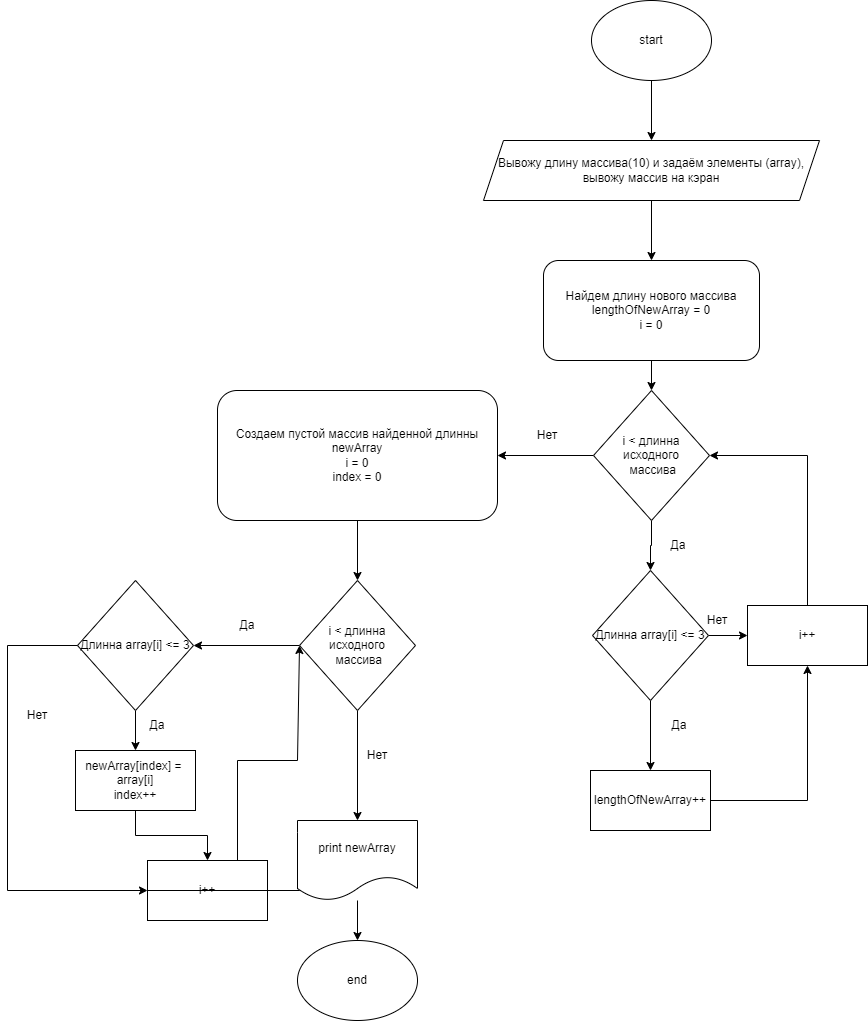

The diagram above was exported from draw.io. Its source (the exported page's mxGraphModel, read from the mxfile embedded in the PNG):
<mxGraphModel dx="2651" dy="1006" grid="1" gridSize="10" guides="1" tooltips="1" connect="1" arrows="1" fold="1" page="1" pageScale="1" pageWidth="827" pageHeight="1169" math="0" shadow="0">
  <root>
    <mxCell id="0" />
    <mxCell id="1" parent="0" />
    <mxCell id="odSZJRnYn6SSSFa58Y1a-4" value="" style="edgeStyle=orthogonalEdgeStyle;rounded=0;orthogonalLoop=1;jettySize=auto;html=1;" edge="1" parent="1" source="odSZJRnYn6SSSFa58Y1a-1" target="odSZJRnYn6SSSFa58Y1a-2">
      <mxGeometry relative="1" as="geometry" />
    </mxCell>
    <mxCell id="odSZJRnYn6SSSFa58Y1a-1" value="start" style="ellipse;whiteSpace=wrap;html=1;" vertex="1" parent="1">
      <mxGeometry x="354" y="40" width="120" height="80" as="geometry" />
    </mxCell>
    <mxCell id="odSZJRnYn6SSSFa58Y1a-5" value="" style="edgeStyle=orthogonalEdgeStyle;rounded=0;orthogonalLoop=1;jettySize=auto;html=1;" edge="1" parent="1" source="odSZJRnYn6SSSFa58Y1a-2" target="odSZJRnYn6SSSFa58Y1a-3">
      <mxGeometry relative="1" as="geometry" />
    </mxCell>
    <mxCell id="odSZJRnYn6SSSFa58Y1a-2" value="Вывожу длину массива(10) и задаём элементы (array), вывожу массив на кэран" style="shape=parallelogram;perimeter=parallelogramPerimeter;whiteSpace=wrap;html=1;fixedSize=1;" vertex="1" parent="1">
      <mxGeometry x="246" y="180" width="336" height="60" as="geometry" />
    </mxCell>
    <mxCell id="odSZJRnYn6SSSFa58Y1a-7" value="" style="edgeStyle=orthogonalEdgeStyle;rounded=0;orthogonalLoop=1;jettySize=auto;html=1;" edge="1" parent="1" source="odSZJRnYn6SSSFa58Y1a-3" target="odSZJRnYn6SSSFa58Y1a-6">
      <mxGeometry relative="1" as="geometry" />
    </mxCell>
    <mxCell id="odSZJRnYn6SSSFa58Y1a-3" value="Найдем длину нового массива lengthOfNewArray = 0&lt;br&gt;i = 0" style="rounded=1;whiteSpace=wrap;html=1;" vertex="1" parent="1">
      <mxGeometry x="306" y="300" width="216" height="100" as="geometry" />
    </mxCell>
    <mxCell id="odSZJRnYn6SSSFa58Y1a-9" value="" style="edgeStyle=orthogonalEdgeStyle;rounded=0;orthogonalLoop=1;jettySize=auto;html=1;" edge="1" parent="1" source="odSZJRnYn6SSSFa58Y1a-6" target="odSZJRnYn6SSSFa58Y1a-8">
      <mxGeometry relative="1" as="geometry" />
    </mxCell>
    <mxCell id="odSZJRnYn6SSSFa58Y1a-32" value="" style="edgeStyle=orthogonalEdgeStyle;rounded=0;orthogonalLoop=1;jettySize=auto;html=1;" edge="1" parent="1" source="odSZJRnYn6SSSFa58Y1a-6" target="odSZJRnYn6SSSFa58Y1a-31">
      <mxGeometry relative="1" as="geometry" />
    </mxCell>
    <mxCell id="odSZJRnYn6SSSFa58Y1a-6" value="i &amp;lt; длинна исходного&lt;br&gt;&amp;nbsp;массива" style="rhombus;whiteSpace=wrap;html=1;" vertex="1" parent="1">
      <mxGeometry x="356" y="430" width="116" height="130" as="geometry" />
    </mxCell>
    <mxCell id="odSZJRnYn6SSSFa58Y1a-14" value="" style="edgeStyle=orthogonalEdgeStyle;rounded=0;orthogonalLoop=1;jettySize=auto;html=1;" edge="1" parent="1" source="odSZJRnYn6SSSFa58Y1a-8" target="odSZJRnYn6SSSFa58Y1a-11">
      <mxGeometry relative="1" as="geometry" />
    </mxCell>
    <mxCell id="odSZJRnYn6SSSFa58Y1a-8" value="Создаем пустой массив найденной длинны newArray&lt;br&gt;i = 0&lt;br&gt;index = 0" style="rounded=1;whiteSpace=wrap;html=1;" vertex="1" parent="1">
      <mxGeometry x="-20" y="430" width="280" height="130" as="geometry" />
    </mxCell>
    <mxCell id="odSZJRnYn6SSSFa58Y1a-10" value="Нет" style="text;html=1;strokeColor=none;fillColor=none;align=center;verticalAlign=middle;whiteSpace=wrap;rounded=0;" vertex="1" parent="1">
      <mxGeometry x="280" y="460" width="60" height="30" as="geometry" />
    </mxCell>
    <mxCell id="odSZJRnYn6SSSFa58Y1a-13" value="" style="edgeStyle=orthogonalEdgeStyle;rounded=0;orthogonalLoop=1;jettySize=auto;html=1;" edge="1" parent="1" source="odSZJRnYn6SSSFa58Y1a-11" target="odSZJRnYn6SSSFa58Y1a-12">
      <mxGeometry relative="1" as="geometry" />
    </mxCell>
    <mxCell id="odSZJRnYn6SSSFa58Y1a-17" value="" style="edgeStyle=orthogonalEdgeStyle;rounded=0;orthogonalLoop=1;jettySize=auto;html=1;" edge="1" parent="1" source="odSZJRnYn6SSSFa58Y1a-11" target="odSZJRnYn6SSSFa58Y1a-16">
      <mxGeometry relative="1" as="geometry" />
    </mxCell>
    <mxCell id="odSZJRnYn6SSSFa58Y1a-11" value="i &amp;lt; длинна исходного&lt;br&gt;&amp;nbsp;массива" style="rhombus;whiteSpace=wrap;html=1;" vertex="1" parent="1">
      <mxGeometry x="62" y="620" width="116" height="130" as="geometry" />
    </mxCell>
    <mxCell id="odSZJRnYn6SSSFa58Y1a-43" value="" style="edgeStyle=orthogonalEdgeStyle;rounded=0;orthogonalLoop=1;jettySize=auto;html=1;" edge="1" parent="1" source="odSZJRnYn6SSSFa58Y1a-12" target="odSZJRnYn6SSSFa58Y1a-42">
      <mxGeometry relative="1" as="geometry" />
    </mxCell>
    <mxCell id="odSZJRnYn6SSSFa58Y1a-12" value="print newArray" style="shape=document;whiteSpace=wrap;html=1;boundedLbl=1;" vertex="1" parent="1">
      <mxGeometry x="60" y="860" width="120" height="80" as="geometry" />
    </mxCell>
    <mxCell id="odSZJRnYn6SSSFa58Y1a-15" value="Нет" style="text;html=1;strokeColor=none;fillColor=none;align=center;verticalAlign=middle;whiteSpace=wrap;rounded=0;" vertex="1" parent="1">
      <mxGeometry x="110" y="780" width="60" height="30" as="geometry" />
    </mxCell>
    <mxCell id="odSZJRnYn6SSSFa58Y1a-22" value="" style="edgeStyle=orthogonalEdgeStyle;rounded=0;orthogonalLoop=1;jettySize=auto;html=1;" edge="1" parent="1" source="odSZJRnYn6SSSFa58Y1a-16" target="odSZJRnYn6SSSFa58Y1a-19">
      <mxGeometry relative="1" as="geometry" />
    </mxCell>
    <mxCell id="odSZJRnYn6SSSFa58Y1a-16" value="Длинна array[i] &amp;lt;= 3" style="rhombus;whiteSpace=wrap;html=1;" vertex="1" parent="1">
      <mxGeometry x="-160" y="620" width="116" height="130" as="geometry" />
    </mxCell>
    <mxCell id="odSZJRnYn6SSSFa58Y1a-18" value="Да" style="text;html=1;strokeColor=none;fillColor=none;align=center;verticalAlign=middle;whiteSpace=wrap;rounded=0;" vertex="1" parent="1">
      <mxGeometry x="-20" y="650" width="60" height="30" as="geometry" />
    </mxCell>
    <mxCell id="odSZJRnYn6SSSFa58Y1a-21" value="" style="edgeStyle=orthogonalEdgeStyle;rounded=0;orthogonalLoop=1;jettySize=auto;html=1;" edge="1" parent="1" source="odSZJRnYn6SSSFa58Y1a-19" target="odSZJRnYn6SSSFa58Y1a-20">
      <mxGeometry relative="1" as="geometry" />
    </mxCell>
    <mxCell id="odSZJRnYn6SSSFa58Y1a-19" value="newArray[index] =&amp;nbsp;&lt;br&gt;array[i]&lt;br&gt;index++" style="rounded=0;whiteSpace=wrap;html=1;" vertex="1" parent="1">
      <mxGeometry x="-162" y="790" width="120" height="60" as="geometry" />
    </mxCell>
    <mxCell id="odSZJRnYn6SSSFa58Y1a-23" value="Да" style="text;html=1;strokeColor=none;fillColor=none;align=center;verticalAlign=middle;whiteSpace=wrap;rounded=0;" vertex="1" parent="1">
      <mxGeometry x="-110" y="750" width="60" height="30" as="geometry" />
    </mxCell>
    <mxCell id="odSZJRnYn6SSSFa58Y1a-28" value="" style="endArrow=none;html=1;rounded=0;entryX=0;entryY=0.5;entryDx=0;entryDy=0;" edge="1" parent="1" target="odSZJRnYn6SSSFa58Y1a-16">
      <mxGeometry width="50" height="50" relative="1" as="geometry">
        <mxPoint x="-230" y="930" as="sourcePoint" />
        <mxPoint x="-230" y="680" as="targetPoint" />
        <Array as="points">
          <mxPoint x="-230" y="685" />
        </Array>
      </mxGeometry>
    </mxCell>
    <mxCell id="odSZJRnYn6SSSFa58Y1a-29" value="Нет" style="text;html=1;strokeColor=none;fillColor=none;align=center;verticalAlign=middle;whiteSpace=wrap;rounded=0;" vertex="1" parent="1">
      <mxGeometry x="-230" y="740" width="60" height="30" as="geometry" />
    </mxCell>
    <mxCell id="odSZJRnYn6SSSFa58Y1a-30" value="" style="endArrow=classic;html=1;rounded=0;entryX=0;entryY=0.5;entryDx=0;entryDy=0;" edge="1" parent="1" target="odSZJRnYn6SSSFa58Y1a-20">
      <mxGeometry width="50" height="50" relative="1" as="geometry">
        <mxPoint x="-230" y="930" as="sourcePoint" />
        <mxPoint x="-50" y="800" as="targetPoint" />
      </mxGeometry>
    </mxCell>
    <mxCell id="odSZJRnYn6SSSFa58Y1a-35" value="" style="edgeStyle=orthogonalEdgeStyle;rounded=0;orthogonalLoop=1;jettySize=auto;html=1;" edge="1" parent="1" source="odSZJRnYn6SSSFa58Y1a-31" target="odSZJRnYn6SSSFa58Y1a-34">
      <mxGeometry relative="1" as="geometry" />
    </mxCell>
    <mxCell id="odSZJRnYn6SSSFa58Y1a-38" value="" style="edgeStyle=orthogonalEdgeStyle;rounded=0;orthogonalLoop=1;jettySize=auto;html=1;" edge="1" parent="1" source="odSZJRnYn6SSSFa58Y1a-31" target="odSZJRnYn6SSSFa58Y1a-37">
      <mxGeometry relative="1" as="geometry" />
    </mxCell>
    <mxCell id="odSZJRnYn6SSSFa58Y1a-31" value="Длинна array[i] &amp;lt;= 3" style="rhombus;whiteSpace=wrap;html=1;" vertex="1" parent="1">
      <mxGeometry x="355" y="610" width="116" height="130" as="geometry" />
    </mxCell>
    <mxCell id="odSZJRnYn6SSSFa58Y1a-33" value="Да" style="text;html=1;strokeColor=none;fillColor=none;align=center;verticalAlign=middle;whiteSpace=wrap;rounded=0;" vertex="1" parent="1">
      <mxGeometry x="411" y="570" width="60" height="30" as="geometry" />
    </mxCell>
    <mxCell id="odSZJRnYn6SSSFa58Y1a-34" value="i++" style="rounded=0;whiteSpace=wrap;html=1;" vertex="1" parent="1">
      <mxGeometry x="510" y="645" width="120" height="60" as="geometry" />
    </mxCell>
    <mxCell id="odSZJRnYn6SSSFa58Y1a-36" value="Нет" style="text;html=1;strokeColor=none;fillColor=none;align=center;verticalAlign=middle;whiteSpace=wrap;rounded=0;" vertex="1" parent="1">
      <mxGeometry x="450" y="645" width="60" height="30" as="geometry" />
    </mxCell>
    <mxCell id="odSZJRnYn6SSSFa58Y1a-37" value="lengthOfNewArray++" style="rounded=0;whiteSpace=wrap;html=1;" vertex="1" parent="1">
      <mxGeometry x="353" y="810" width="120" height="60" as="geometry" />
    </mxCell>
    <mxCell id="odSZJRnYn6SSSFa58Y1a-39" value="" style="endArrow=classic;html=1;rounded=0;exitX=1;exitY=0.5;exitDx=0;exitDy=0;entryX=0.5;entryY=1;entryDx=0;entryDy=0;" edge="1" parent="1" source="odSZJRnYn6SSSFa58Y1a-37" target="odSZJRnYn6SSSFa58Y1a-34">
      <mxGeometry width="50" height="50" relative="1" as="geometry">
        <mxPoint x="545" y="840" as="sourcePoint" />
        <mxPoint x="650" y="840" as="targetPoint" />
        <Array as="points">
          <mxPoint x="570" y="840" />
        </Array>
      </mxGeometry>
    </mxCell>
    <mxCell id="odSZJRnYn6SSSFa58Y1a-40" value="" style="endArrow=classic;html=1;rounded=0;exitX=0.5;exitY=0;exitDx=0;exitDy=0;entryX=1;entryY=0.5;entryDx=0;entryDy=0;" edge="1" parent="1" source="odSZJRnYn6SSSFa58Y1a-34" target="odSZJRnYn6SSSFa58Y1a-6">
      <mxGeometry width="50" height="50" relative="1" as="geometry">
        <mxPoint x="490" y="610" as="sourcePoint" />
        <mxPoint x="587" y="475" as="targetPoint" />
        <Array as="points">
          <mxPoint x="570" y="495" />
        </Array>
      </mxGeometry>
    </mxCell>
    <mxCell id="odSZJRnYn6SSSFa58Y1a-41" value="Да" style="text;html=1;strokeColor=none;fillColor=none;align=center;verticalAlign=middle;whiteSpace=wrap;rounded=0;" vertex="1" parent="1">
      <mxGeometry x="412" y="750" width="60" height="30" as="geometry" />
    </mxCell>
    <mxCell id="odSZJRnYn6SSSFa58Y1a-42" value="end" style="ellipse;whiteSpace=wrap;html=1;" vertex="1" parent="1">
      <mxGeometry x="60" y="980" width="120" height="80" as="geometry" />
    </mxCell>
    <mxCell id="odSZJRnYn6SSSFa58Y1a-44" value="" style="endArrow=classic;html=1;rounded=0;entryX=0;entryY=0.5;entryDx=0;entryDy=0;startArrow=none;exitX=0.75;exitY=0;exitDx=0;exitDy=0;" edge="1" parent="1" source="odSZJRnYn6SSSFa58Y1a-20" target="odSZJRnYn6SSSFa58Y1a-11">
      <mxGeometry width="50" height="50" relative="1" as="geometry">
        <mxPoint x="-44" y="930" as="sourcePoint" />
        <mxPoint x="6" y="880" as="targetPoint" />
        <Array as="points">
          <mxPoint y="800" />
          <mxPoint x="60" y="800" />
        </Array>
      </mxGeometry>
    </mxCell>
    <mxCell id="odSZJRnYn6SSSFa58Y1a-20" value="i++" style="rounded=0;whiteSpace=wrap;html=1;" vertex="1" parent="1">
      <mxGeometry x="-90" y="900" width="120" height="60" as="geometry" />
    </mxCell>
    <mxCell id="odSZJRnYn6SSSFa58Y1a-45" value="" style="endArrow=none;html=1;rounded=0;entryX=0;entryY=0.5;entryDx=0;entryDy=0;" edge="1" parent="1" target="odSZJRnYn6SSSFa58Y1a-20">
      <mxGeometry width="50" height="50" relative="1" as="geometry">
        <mxPoint x="-44" y="930" as="sourcePoint" />
        <mxPoint x="61.999999999999545" y="685" as="targetPoint" />
        <Array as="points">
          <mxPoint x="62" y="930" />
        </Array>
      </mxGeometry>
    </mxCell>
  </root>
</mxGraphModel>